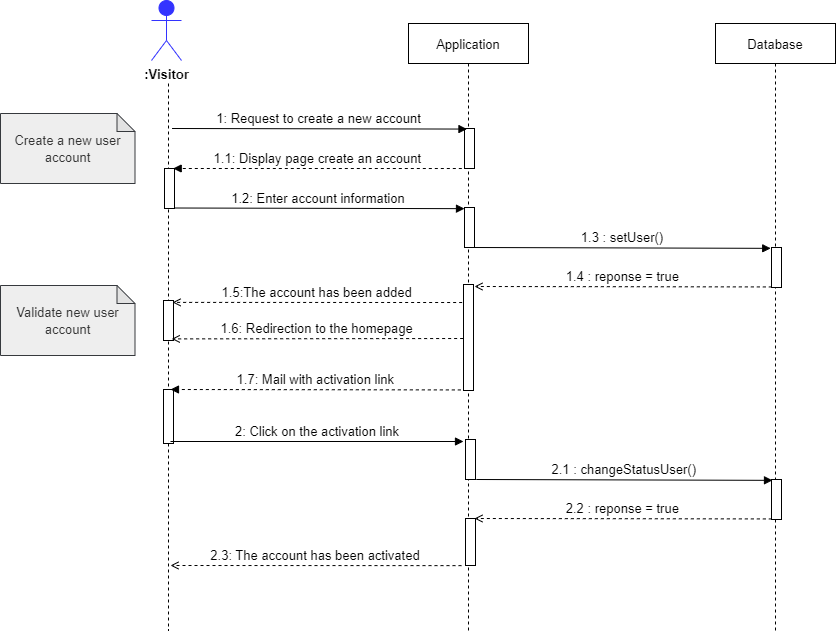

The diagram above was exported from draw.io. Its source (the exported page's mxGraphModel, read from the mxfile embedded in the PNG):
<mxGraphModel dx="1038" dy="649" grid="1" gridSize="10" guides="1" tooltips="1" connect="1" arrows="1" fold="1" page="1" pageScale="1" pageWidth="850" pageHeight="1100" math="0" shadow="0">
  <root>
    <mxCell id="h4tlBd4Kt81ZpqYpzl__-0" />
    <mxCell id="h4tlBd4Kt81ZpqYpzl__-1" parent="h4tlBd4Kt81ZpqYpzl__-0" />
    <mxCell id="h4tlBd4Kt81ZpqYpzl__-8" value="Database" style="shape=umlLifeline;perimeter=lifelinePerimeter;container=1;collapsible=0;recursiveResize=0;rounded=0;shadow=0;strokeWidth=1;fontSize=13;" parent="h4tlBd4Kt81ZpqYpzl__-1" vertex="1">
      <mxGeometry x="725" y="73" width="120" height="607" as="geometry" />
    </mxCell>
    <mxCell id="h4tlBd4Kt81ZpqYpzl__-16" value="" style="shape=umlLifeline;perimeter=lifelinePerimeter;container=1;collapsible=0;recursiveResize=0;rounded=0;shadow=0;strokeWidth=1;fillColor=none;strokeColor=default;fontColor=default;size=0;fontSize=13;" parent="h4tlBd4Kt81ZpqYpzl__-1" vertex="1">
      <mxGeometry x="108" y="133" width="140" height="547" as="geometry" />
    </mxCell>
    <mxCell id="h4tlBd4Kt81ZpqYpzl__-18" value=":Visitor" style="shape=umlActor;verticalLabelPosition=bottom;verticalAlign=top;html=1;outlineConnect=0;fontStyle=1;fontSize=13;fillColor=#3333FF;strokeColor=#3333FF;" parent="h4tlBd4Kt81ZpqYpzl__-16" vertex="1">
      <mxGeometry x="53" y="-83" width="30" height="60" as="geometry" />
    </mxCell>
    <mxCell id="nIrSPg6HC6a5a7dS8tu6-0" value="" style="points=[];perimeter=orthogonalPerimeter;rounded=0;shadow=0;strokeWidth=1;fontSize=13;" parent="h4tlBd4Kt81ZpqYpzl__-16" vertex="1">
      <mxGeometry x="65" y="306" width="10" height="54" as="geometry" />
    </mxCell>
    <mxCell id="h4tlBd4Kt81ZpqYpzl__-28" value="Application" style="shape=umlLifeline;perimeter=lifelinePerimeter;container=1;collapsible=0;recursiveResize=0;rounded=0;shadow=0;strokeWidth=1;fontSize=13;" parent="h4tlBd4Kt81ZpqYpzl__-1" vertex="1">
      <mxGeometry x="418" y="73" width="120" height="607" as="geometry" />
    </mxCell>
    <mxCell id="g9d86OA9zRSpRiWi0xva-1" value="" style="points=[];perimeter=orthogonalPerimeter;rounded=0;shadow=0;strokeWidth=1;fontSize=13;" parent="h4tlBd4Kt81ZpqYpzl__-1" vertex="1">
      <mxGeometry x="781" y="297" width="10" height="40" as="geometry" />
    </mxCell>
    <mxCell id="g9d86OA9zRSpRiWi0xva-2" value="" style="points=[];perimeter=orthogonalPerimeter;rounded=0;shadow=0;strokeWidth=1;fontSize=13;" parent="h4tlBd4Kt81ZpqYpzl__-1" vertex="1">
      <mxGeometry x="173" y="350" width="10" height="40" as="geometry" />
    </mxCell>
    <mxCell id="g9d86OA9zRSpRiWi0xva-3" value="" style="points=[];perimeter=orthogonalPerimeter;rounded=0;shadow=0;strokeWidth=1;fontSize=13;" parent="h4tlBd4Kt81ZpqYpzl__-1" vertex="1">
      <mxGeometry x="474" y="257" width="10" height="40" as="geometry" />
    </mxCell>
    <mxCell id="g9d86OA9zRSpRiWi0xva-4" value="" style="html=1;points=[];perimeter=orthogonalPerimeter;fontColor=default;strokeColor=default;fillColor=default;fontSize=13;" parent="h4tlBd4Kt81ZpqYpzl__-1" vertex="1">
      <mxGeometry x="473" y="334" width="10" height="106" as="geometry" />
    </mxCell>
    <mxCell id="g9d86OA9zRSpRiWi0xva-5" value="1.2: Enter account information" style="verticalAlign=bottom;endArrow=block;shadow=0;strokeWidth=1;entryX=0.2;entryY=0.061;entryDx=0;entryDy=0;entryPerimeter=0;fontSize=13;" parent="h4tlBd4Kt81ZpqYpzl__-1" edge="1">
      <mxGeometry relative="1" as="geometry">
        <mxPoint x="182" y="257.5" as="sourcePoint" />
        <mxPoint x="474" y="258.15999999999985" as="targetPoint" />
      </mxGeometry>
    </mxCell>
    <mxCell id="g9d86OA9zRSpRiWi0xva-6" value="" style="points=[];perimeter=orthogonalPerimeter;rounded=0;shadow=0;strokeWidth=1;fontSize=13;" parent="h4tlBd4Kt81ZpqYpzl__-1" vertex="1">
      <mxGeometry x="174" y="218" width="10" height="40" as="geometry" />
    </mxCell>
    <mxCell id="g9d86OA9zRSpRiWi0xva-7" value="" style="points=[];perimeter=orthogonalPerimeter;rounded=0;shadow=0;strokeWidth=1;fontSize=13;" parent="h4tlBd4Kt81ZpqYpzl__-1" vertex="1">
      <mxGeometry x="474" y="178" width="10" height="40" as="geometry" />
    </mxCell>
    <mxCell id="g9d86OA9zRSpRiWi0xva-8" value="1: Request to create a new account" style="verticalAlign=bottom;endArrow=block;shadow=0;strokeWidth=1;entryX=-0.008;entryY=0.019;entryDx=0;entryDy=0;entryPerimeter=0;fontSize=13;" parent="h4tlBd4Kt81ZpqYpzl__-1" edge="1">
      <mxGeometry relative="1" as="geometry">
        <mxPoint x="181.53999999999996" y="177.99999999999977" as="sourcePoint" />
        <mxPoint x="476.46000000000004" y="178.56999999999994" as="targetPoint" />
      </mxGeometry>
    </mxCell>
    <mxCell id="g9d86OA9zRSpRiWi0xva-9" value="1.3 : setUser()" style="verticalAlign=bottom;endArrow=block;shadow=0;strokeWidth=1;entryX=-0.078;entryY=0.128;entryDx=0;entryDy=0;entryPerimeter=0;fontSize=13;" parent="h4tlBd4Kt81ZpqYpzl__-1" edge="1">
      <mxGeometry relative="1" as="geometry">
        <mxPoint x="484" y="297" as="sourcePoint" />
        <mxPoint x="780.2200000000003" y="297.8399999999999" as="targetPoint" />
      </mxGeometry>
    </mxCell>
    <mxCell id="g9d86OA9zRSpRiWi0xva-10" value="1.1: Display page create an account" style="verticalAlign=bottom;endArrow=block;shadow=0;strokeWidth=1;dashed=1;exitX=-0.008;exitY=0.979;exitDx=0;exitDy=0;exitPerimeter=0;entryX=1.128;entryY=-0.021;entryDx=0;entryDy=0;entryPerimeter=0;fontSize=13;" parent="h4tlBd4Kt81ZpqYpzl__-1" edge="1">
      <mxGeometry relative="1" as="geometry">
        <mxPoint x="471.32000000000016" y="218.01999999999998" as="sourcePoint" />
        <mxPoint x="182.6800000000003" y="217.9989999999998" as="targetPoint" />
      </mxGeometry>
    </mxCell>
    <mxCell id="g9d86OA9zRSpRiWi0xva-11" value="1.4 : reponse = true" style="verticalAlign=bottom;endArrow=open;shadow=0;strokeWidth=1;dashed=1;entryX=0.488;entryY=0.335;entryDx=0;entryDy=0;entryPerimeter=0;exitX=-0.033;exitY=0.242;exitDx=0;exitDy=0;exitPerimeter=0;endFill=0;fontSize=13;" parent="h4tlBd4Kt81ZpqYpzl__-1" edge="1">
      <mxGeometry relative="1" as="geometry">
        <mxPoint x="781.3499999999997" y="336.4399999999998" as="sourcePoint" />
        <mxPoint x="484" y="336" as="targetPoint" />
      </mxGeometry>
    </mxCell>
    <mxCell id="g9d86OA9zRSpRiWi0xva-12" value="1.5:The account has been added" style="verticalAlign=bottom;endArrow=open;shadow=0;strokeWidth=1;dashed=1;exitX=-0.008;exitY=0.979;exitDx=0;exitDy=0;exitPerimeter=0;entryX=0.529;entryY=0.57;entryDx=0;entryDy=0;entryPerimeter=0;endFill=0;fontSize=13;" parent="h4tlBd4Kt81ZpqYpzl__-1" edge="1">
      <mxGeometry relative="1" as="geometry">
        <mxPoint x="471.6400000000001" y="352.02" as="sourcePoint" />
        <mxPoint x="182.05999999999995" y="351.8899999999999" as="targetPoint" />
      </mxGeometry>
    </mxCell>
    <mxCell id="g9d86OA9zRSpRiWi0xva-13" value="1.6: Redirection to the homepage" style="verticalAlign=bottom;endArrow=open;shadow=0;strokeWidth=1;dashed=1;exitX=-0.008;exitY=0.979;exitDx=0;exitDy=0;exitPerimeter=0;entryX=0.523;entryY=0.591;entryDx=0;entryDy=0;entryPerimeter=0;fontSize=13;endFill=0;" parent="h4tlBd4Kt81ZpqYpzl__-1" edge="1">
      <mxGeometry relative="1" as="geometry">
        <mxPoint x="472.6400000000001" y="388.02" as="sourcePoint" />
        <mxPoint x="181.22000000000003" y="388.4069999999999" as="targetPoint" />
      </mxGeometry>
    </mxCell>
    <mxCell id="P4K3xHIhuGP5k4V0mWZz-0" value="&lt;font color=&quot;#333333&quot;&gt;&lt;span style=&quot;font-size: 13px&quot;&gt;Create a new user account&lt;/span&gt;&lt;/font&gt;" style="shape=note;whiteSpace=wrap;html=1;backgroundOutline=1;darkOpacity=0.05;fontSize=14;size=18;fillColor=#eeeeee;strokeColor=#36393d;fontStyle=0" parent="h4tlBd4Kt81ZpqYpzl__-1" vertex="1">
      <mxGeometry x="10" y="163" width="134.5" height="70" as="geometry" />
    </mxCell>
    <mxCell id="t5_e2hnUXiIbY_YcCYsG-1" value="1.7: Mail with activation link" style="verticalAlign=bottom;endArrow=block;shadow=0;strokeWidth=1;dashed=1;exitX=-0.033;exitY=0.242;exitDx=0;exitDy=0;exitPerimeter=0;endFill=1;fontSize=13;" parent="h4tlBd4Kt81ZpqYpzl__-1" edge="1">
      <mxGeometry relative="1" as="geometry">
        <mxPoint x="470.34999999999945" y="439.4399999999998" as="sourcePoint" />
        <mxPoint x="180" y="439" as="targetPoint" />
      </mxGeometry>
    </mxCell>
    <mxCell id="t5_e2hnUXiIbY_YcCYsG-2" value="&lt;font color=&quot;#333333&quot;&gt;&lt;span style=&quot;font-size: 13px&quot;&gt;Validate new user account&lt;/span&gt;&lt;/font&gt;" style="shape=note;whiteSpace=wrap;html=1;backgroundOutline=1;darkOpacity=0.05;fontSize=14;size=18;fillColor=#eeeeee;strokeColor=#36393d;fontStyle=0" parent="h4tlBd4Kt81ZpqYpzl__-1" vertex="1">
      <mxGeometry x="10" y="335" width="134.5" height="70" as="geometry" />
    </mxCell>
    <mxCell id="x24m4uQtZUIWqeoZ4XmW-11" value="2: Click on the activation link" style="verticalAlign=bottom;endArrow=block;shadow=0;strokeWidth=1;fontSize=13;exitX=0.7;exitY=0.963;exitDx=0;exitDy=0;exitPerimeter=0;" parent="h4tlBd4Kt81ZpqYpzl__-1" source="nIrSPg6HC6a5a7dS8tu6-0" edge="1">
      <mxGeometry relative="1" as="geometry">
        <mxPoint x="190" y="491" as="sourcePoint" />
        <mxPoint x="473" y="491" as="targetPoint" />
      </mxGeometry>
    </mxCell>
    <mxCell id="x24m4uQtZUIWqeoZ4XmW-12" value="" style="points=[];perimeter=orthogonalPerimeter;rounded=0;shadow=0;strokeWidth=1;fontSize=13;" parent="h4tlBd4Kt81ZpqYpzl__-1" vertex="1">
      <mxGeometry x="475" y="489" width="10" height="40" as="geometry" />
    </mxCell>
    <mxCell id="x24m4uQtZUIWqeoZ4XmW-13" value="2.1 : changeStatusUser()" style="verticalAlign=bottom;endArrow=block;shadow=0;strokeWidth=1;entryX=-0.078;entryY=0.128;entryDx=0;entryDy=0;entryPerimeter=0;fontSize=13;" parent="h4tlBd4Kt81ZpqYpzl__-1" edge="1">
      <mxGeometry relative="1" as="geometry">
        <mxPoint x="485.77999999999975" y="529" as="sourcePoint" />
        <mxPoint x="782" y="529.8399999999999" as="targetPoint" />
      </mxGeometry>
    </mxCell>
    <mxCell id="x24m4uQtZUIWqeoZ4XmW-14" value="" style="points=[];perimeter=orthogonalPerimeter;rounded=0;shadow=0;strokeWidth=1;fontSize=13;" parent="h4tlBd4Kt81ZpqYpzl__-1" vertex="1">
      <mxGeometry x="781" y="529" width="10" height="40" as="geometry" />
    </mxCell>
    <mxCell id="x24m4uQtZUIWqeoZ4XmW-15" value="2.2 : reponse = true" style="verticalAlign=bottom;endArrow=open;shadow=0;strokeWidth=1;dashed=1;entryX=0.488;entryY=0.335;entryDx=0;entryDy=0;entryPerimeter=0;exitX=-0.033;exitY=0.242;exitDx=0;exitDy=0;exitPerimeter=0;endFill=0;fontSize=13;" parent="h4tlBd4Kt81ZpqYpzl__-1" edge="1">
      <mxGeometry relative="1" as="geometry">
        <mxPoint x="781.3499999999995" y="568.4399999999998" as="sourcePoint" />
        <mxPoint x="484" y="568" as="targetPoint" />
      </mxGeometry>
    </mxCell>
    <mxCell id="x24m4uQtZUIWqeoZ4XmW-16" value="" style="points=[];perimeter=orthogonalPerimeter;rounded=0;shadow=0;strokeWidth=1;fontSize=13;" parent="h4tlBd4Kt81ZpqYpzl__-1" vertex="1">
      <mxGeometry x="475" y="568" width="10" height="47" as="geometry" />
    </mxCell>
    <mxCell id="9RUbTazLAM2KwBVUYkY3-4" value="2.3: The account has been activated" style="verticalAlign=bottom;endArrow=open;shadow=0;strokeWidth=1;dashed=1;exitX=-0.008;exitY=0.979;exitDx=0;exitDy=0;exitPerimeter=0;endFill=0;fontSize=13;" parent="h4tlBd4Kt81ZpqYpzl__-1" edge="1">
      <mxGeometry relative="1" as="geometry">
        <mxPoint x="471" y="615.1300000000001" as="sourcePoint" />
        <mxPoint x="180" y="615" as="targetPoint" />
      </mxGeometry>
    </mxCell>
  </root>
</mxGraphModel>